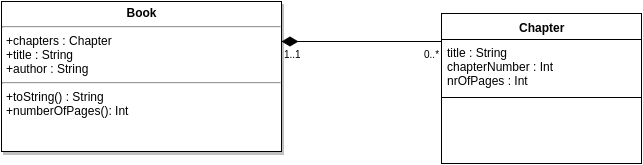

The diagram above was exported from draw.io. Its source (the exported page's mxGraphModel, read from the mxfile embedded in the PNG):
<mxGraphModel dx="1434" dy="733" grid="1" gridSize="10" guides="1" tooltips="1" connect="1" arrows="1" fold="1" page="0" pageScale="1.5" pageWidth="826" pageHeight="1169" background="#ffffff" math="0" shadow="0">
  <root>
    <mxCell id="0" style=";html=1;" />
    <mxCell id="1" style=";html=1;" parent="0" />
    <mxCell id="45" value="&lt;p style=&quot;margin: 0px ; margin-top: 4px ; text-align: center&quot;&gt;&lt;b&gt;Book&lt;/b&gt;&lt;/p&gt;&lt;hr&gt;&lt;p style=&quot;margin: 0px ; margin-left: 4px&quot;&gt;+chapters : Chapter&lt;br&gt;+title : String&lt;br&gt;+author : String&lt;/p&gt;&lt;hr&gt;&lt;p style=&quot;margin: 0px ; margin-left: 4px&quot;&gt;+toString() : String&lt;/p&gt;&lt;p style=&quot;margin: 0px ; margin-left: 4px&quot;&gt;+numberOfPages(): Int&lt;/p&gt;&lt;p style=&quot;margin: 0px ; margin-left: 4px&quot;&gt;&lt;br&gt;&lt;/p&gt;" style="shadow=1;fillColor=#FFFFFF;gradientColor=none;verticalAlign=top;align=left;overflow=fill;fontSize=12;fontFamily=Helvetica;html=1" parent="1" vertex="1">
      <mxGeometry x="40" y="40" width="280" height="150" as="geometry" />
    </mxCell>
    <mxCell id="2744261e48ae91b6-85" value="Chapter" style="swimlane;html=1;fontStyle=1;align=center;verticalAlign=top;childLayout=stackLayout;horizontal=1;startSize=26;horizontalStack=0;resizeParent=1;resizeLast=0;collapsible=1;marginBottom=0;swimlaneFillColor=#ffffff;" vertex="1" parent="1">
      <mxGeometry x="480" y="52" width="200" height="150" as="geometry" />
    </mxCell>
    <mxCell id="2744261e48ae91b6-96" value="title : String&lt;div&gt;chapterNumber : Int&lt;br&gt;&lt;div&gt;nrOfPages : Int&lt;/div&gt;&lt;/div&gt;" style="text;html=1;strokeColor=none;fillColor=none;align=left;verticalAlign=top;spacingLeft=4;spacingRight=4;whiteSpace=wrap;overflow=hidden;rotatable=0;points=[[0,0.5],[1,0.5]];portConstraint=eastwest;" vertex="1" parent="2744261e48ae91b6-85">
      <mxGeometry y="26" width="200" height="54" as="geometry" />
    </mxCell>
    <mxCell id="2744261e48ae91b6-87" value="" style="line;html=1;strokeWidth=1;fillColor=none;align=left;verticalAlign=middle;spacingTop=-1;spacingLeft=3;spacingRight=3;rotatable=0;labelPosition=right;points=[];portConstraint=eastwest;" vertex="1" parent="2744261e48ae91b6-85">
      <mxGeometry y="80" width="200" height="8" as="geometry" />
    </mxCell>
    <mxCell id="2744261e48ae91b6-102" value="" style="align=right;html=1;verticalAlign=bottom;endArrow=none;startArrow=diamondThin;startSize=14;startFill=1;edgeStyle=none;" edge="1" parent="1">
      <mxGeometry x="1" relative="1" as="geometry">
        <mxPoint x="320" y="80" as="sourcePoint" />
        <mxPoint x="480" y="80" as="targetPoint" />
      </mxGeometry>
    </mxCell>
    <mxCell id="2744261e48ae91b6-103" value="1..1" style="resizable=0;html=1;align=left;verticalAlign=top;labelBackgroundColor=none;fontSize=10" connectable="0" vertex="1" parent="2744261e48ae91b6-102">
      <mxGeometry x="-1" relative="1" as="geometry" />
    </mxCell>
    <mxCell id="2744261e48ae91b6-104" value="&lt;span style=&quot;line-height: 1.2&quot;&gt;0&lt;/span&gt;&lt;span style=&quot;line-height: 1.2&quot;&gt;..*&lt;/span&gt;" style="resizable=0;html=1;align=right;verticalAlign=top;labelBackgroundColor=none;fontSize=10" connectable="0" vertex="1" parent="2744261e48ae91b6-102">
      <mxGeometry x="1" relative="1" as="geometry" />
    </mxCell>
  </root>
</mxGraphModel>